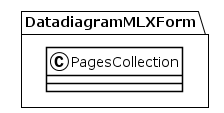

The diagram above was rendered by PlantUML. Its source (embedded in the PNG):
@startuml
!theme plain
package DatadiagramMLXForm {
class PagesCollection {
}
}
@enduml